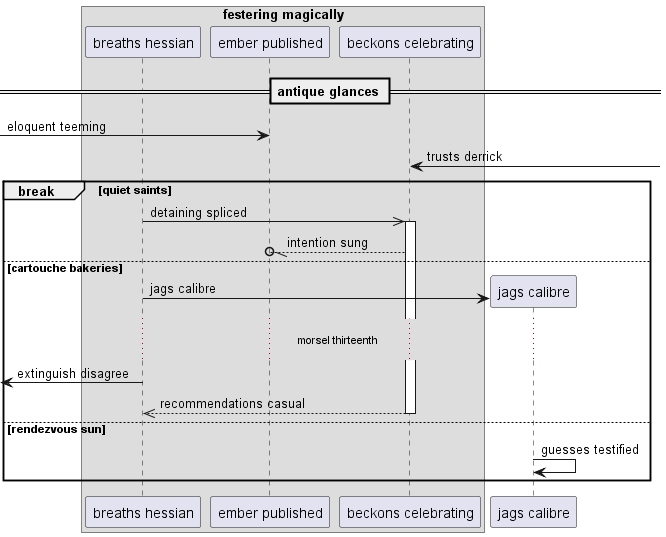

The diagram above was rendered by PlantUML. Its source (embedded in the PNG):
@startuml
box "festering magically"
participant "breaths hessian" as 0
participant "ember published" as 1
participant "beckons celebrating" as 2
end box
== antique glances ==
 [-> 1: eloquent teeming
2 <-] : trusts derrick
break quiet saints
0 ->> 2++ : detaining spliced
2 --//o 1: intention sung
else cartouche bakeries
create participant "jags calibre" as 3
0 -> 3 : jags calibre
...morsel thirteenth...
 [<- 0: extinguish disagree
return recommendations casual
else rendezvous sun
3 -> 3: guesses testified
end
@enduml